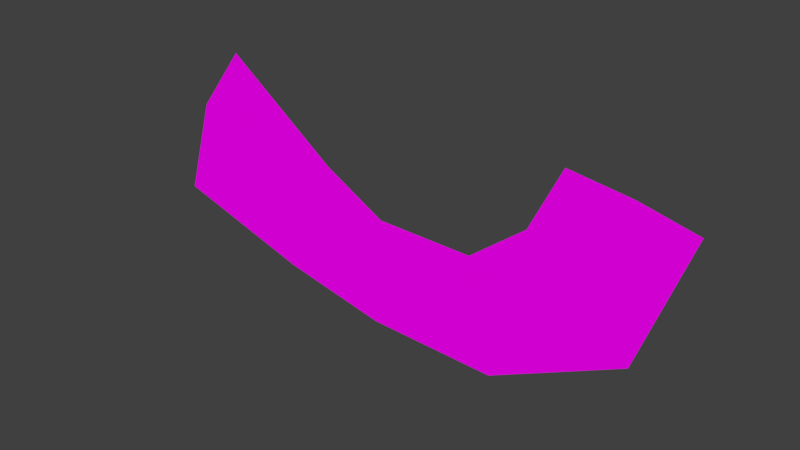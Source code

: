 # Source: branch-eight.blend  (saved by Blender 2.79.0; exported with 4.5.12 LTS)
import bpy
from mathutils import Matrix  # noqa: F401  (used for matrix-valued properties, if any)

bpy.ops.wm.read_factory_settings(use_empty=True)
scene = bpy.context.scene
scene.name = 'Scene'

# ---- collections
col_collection_1 = bpy.data.collections.new('Collection 1'); scene.collection.children.link(col_collection_1)

# ---- images (referenced by path relative to the original .blend; pixels are not part of the script)
import os
ASSET_DIR = os.environ.get("B2B_ASSET_DIR", "")  # directory of the original .blend (textures are referenced by path, not embedded)
HERE = os.path.dirname(os.path.abspath(__file__))  # packed textures are extracted next to this script under _unpacked/

def load_image(name, relpath, width, height, colorspace="sRGB"):
    """Load a texture the original file referenced (path relative to the .blend, or extracted next to this script)."""
    p = next((c for c in (os.path.join(HERE, relpath), os.path.join(ASSET_DIR, relpath)) if relpath and os.path.exists(c)), "")
    if p:
        img = bpy.data.images.load(p, check_existing=True)
        img.name = name
    else:  # same state as the original file: an image datablock whose file is absent (Cycles renders it pink)
        img = bpy.data.images.new(name, width, height)
        img.source = "FILE"
        img.filepath = "//" + (relpath or name)
    img.colorspace_settings.name = colorspace
    return img
img_branch_eight_png = load_image('branch-eight.png', 'branch-eight.png', 1024, 1024, 'sRGB')

# ---- materials (node trees are filled in below, after node groups)
mat_branch_eight = bpy.data.materials.new('branch-eight')
mat_branch_eight.alpha_threshold = 0.0
mat_branch_eight.roughness = 0.5

# ---- material node trees
mat_branch_eight.use_nodes = True; mat_branch_eight.node_tree.nodes.clear()
_N = mat_branch_eight.node_tree.nodes; _L = mat_branch_eight.node_tree.links
n0 = _N.new('ShaderNodeOutputMaterial'); n0.name = 'Material Output'; n0.location = (300, 300)
n1 = _N.new('ShaderNodeBsdfDiffuse'); n1.name = 'Diffuse BSDF'; n1.location = (10, 300)
n2 = _N.new('ShaderNodeTexImage'); n2.name = 'Image Texture'; n2.location = (-180, 300)
n2.width = 140
n2.image = img_branch_eight_png
_L.new(n1.outputs[0], n0.inputs[0])
_L.new(n2.outputs[0], n1.inputs[0])
n0.is_active_output = True

# ---- world
world_world = bpy.data.worlds.new('World'); scene.world = world_world
world_world.color = (0.05088, 0.05088, 0.05088)
world_world.use_sun_shadow = False
world_world.sun_shadow_jitter_overblur = 0.0
world_world.cycles.sampling_method = 'MANUAL'

# ---- meshes
me_vert_001 = bpy.data.meshes.new('Vert.001')
me_vert_001.from_pydata([(0.0, 0.0, 0.0), (3.005, 2.161e-07, -1.609), (5.0, 3.401e-07, -2.531), (7.432, 3.217e-07, -2.394), (9.439, 1.592e-07, -1.185), (10.57, -1.24e-07, 0.9227), (1.085, -1.893e-07, 1.409), (3.654, 6.199e-08, -0.4614), (5.063, 1.659e-07, -1.234), (7.257, 1.709e-07, -1.272), (8.504, 4.021e-08, -0.2993), (9.202, -1.491e-07, 1.11), (-0.6734, 2.949e-07, -2.195), (2.494, 4.255e-07, -3.167), (4.901, 4.926e-07, -3.666), (7.818, 5.043e-07, -3.753), (10.76, 3.083e-07, -2.294), (11.8, -8.544e-08, 0.6359)], [], [(5, 11, 10, 4), (3, 4, 10, 9), (2, 3, 9, 8), (1, 2, 8, 7), (0, 1, 7, 6), (5, 4, 16, 17), (4, 3, 15, 16), (3, 2, 14, 15), (2, 1, 13, 14), (13, 1, 0, 12)])
_uv = me_vert_001.uv_layers.new(name='UVMap')
_uv.uv.foreach_set('vector', [0.9483, 1.093, 0.824, 1.14, 0.7607, 0.7821, 0.8455, 0.5571, 0.6635, 0.2498, 0.8455, 0.5571, 0.7607, 0.7821, 0.6477, 0.5349, 0.4432, 0.2149, 0.6635, 0.2498, 0.6477, 0.5349, 0.4488, 0.5444, 0.2624, 0.4494, 0.4432, 0.2149, 0.4488, 0.5444, 0.3211, 0.7409, -0.01001, 0.8581, 0.2624, 0.4494, 0.3211, 0.7409, 0.08831, 1.216, 0.9483, 1.093, 0.8455, 0.5571, 0.9653, 0.2751, 1.059, 1.02, 0.8455, 0.5571, 0.6635, 0.2498, 0.6986, -0.09557, 0.9653, 0.2751, 0.6635, 0.2498, 0.4432, 0.2149, 0.4341, -0.07339, 0.6986, -0.09557, 0.4432, 0.2149, 0.2624, 0.4494, 0.216, 0.05334, 0.4341, -0.07339, 0.216, 0.05334, 0.2624, 0.4494, -0.01001, 0.8581, -0.07103, 0.3005])
me_vert_001.materials.append(mat_branch_eight)
me_vert_001.use_remesh_preserve_volume = False
me_vert_001.use_remesh_preserve_attributes = False
me_vert_001.use_mirror_vertex_groups = False
me_vert_001.update()

# ---- objects
ob_branch_eight = bpy.data.objects.new('branch-eight', me_vert_001)

# ---- transforms, parenting, visibility, modifiers, constraints
ob_branch_eight.location = (-5.437, -1.985e-07, 1.478)
ob_branch_eight.lineart.crease_threshold = 0.0

# ---- collection membership
col_collection_1.objects.link(ob_branch_eight)

# ---- scene / render settings (as saved in the file)
scene.frame_start = 1; scene.frame_end = 250; scene.frame_set(1)
scene.render.engine = 'CYCLES'
scene.render.resolution_percentage = 50
scene.render.dither_intensity = 0.0
scene.cycles.use_denoising = False
scene.cycles.samples = 128
scene.cycles.sampling_pattern = 'TABULATED_SOBOL'
scene.cycles.use_adaptive_sampling = False
scene.cycles.use_light_tree = False
scene.cycles.blur_glossy = 0.0
scene.cycles.sample_clamp_indirect = 0.0
scene.view_settings.view_transform = 'Standard'
bpy.context.view_layer.update()

# ---- added for rendering (the .blend has no active camera and no usable light): camera, sun
cam_auto = bpy.data.cameras.new('AutoCamera')
cam_auto.lens = 50.0
cam_auto.sensor_width = 36.0
cam_auto.clip_end = 1000.0
ob_auto_camera = bpy.data.objects.new('AutoCamera', cam_auto)
scene.collection.objects.link(ob_auto_camera)
ob_auto_camera.location = (12.6114, -14.984, 10.2948)
ob_auto_camera.rotation_euler = (1.09748, -7.21219e-08, 0.694738)
scene.camera = ob_auto_camera
light_auto_sun = bpy.data.lights.new('AutoSun', 'SUN')
light_auto_sun.energy = 3.0
light_auto_sun.angle = 0.0523599
ob_auto_sun = bpy.data.objects.new('AutoSun', light_auto_sun)
scene.collection.objects.link(ob_auto_sun)
ob_auto_sun.rotation_euler = (0.872665, 0.174533, 0.523599)
bpy.context.view_layer.update()
